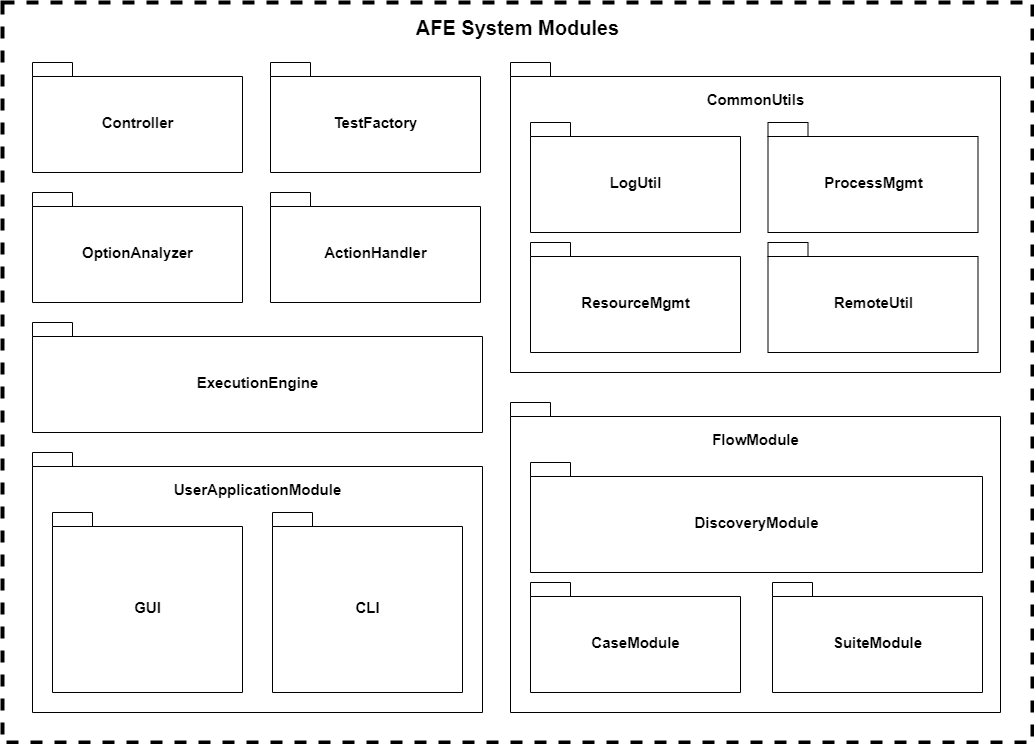

The diagram above was exported from draw.io. Its source (the exported page's mxGraphModel, read from the mxfile embedded in the PNG):
<mxGraphModel dx="1952" dy="875" grid="1" gridSize="10" guides="1" tooltips="1" connect="1" arrows="1" fold="1" page="1" pageScale="1" pageWidth="850" pageHeight="1100" math="0" shadow="0">
  <root>
    <mxCell id="0" />
    <mxCell id="1" parent="0" />
    <mxCell id="H6G1Y5XVrIrB6jokHVJg-4" value="" style="rounded=0;whiteSpace=wrap;html=1;strokeWidth=4;dashed=1;" parent="1" vertex="1">
      <mxGeometry x="-640" y="130" width="1030" height="740" as="geometry" />
    </mxCell>
    <mxCell id="H6G1Y5XVrIrB6jokHVJg-1" value="&lt;font style=&quot;font-size: 15px&quot;&gt;Controller&lt;/font&gt;" style="shape=folder;fontStyle=1;spacingTop=10;tabWidth=40;tabHeight=14;tabPosition=left;html=1;" parent="1" vertex="1">
      <mxGeometry x="-610" y="190" width="210" height="110" as="geometry" />
    </mxCell>
    <mxCell id="H6G1Y5XVrIrB6jokHVJg-5" value="&lt;font style=&quot;font-size: 15px&quot;&gt;OptionAnalyzer&lt;/font&gt;" style="shape=folder;fontStyle=1;spacingTop=10;tabWidth=40;tabHeight=14;tabPosition=left;html=1;" parent="1" vertex="1">
      <mxGeometry x="-610" y="320" width="210" height="110" as="geometry" />
    </mxCell>
    <mxCell id="H6G1Y5XVrIrB6jokHVJg-6" value="&lt;font style=&quot;font-size: 15px&quot;&gt;ActionHandler&lt;/font&gt;" style="shape=folder;fontStyle=1;spacingTop=10;tabWidth=40;tabHeight=14;tabPosition=left;html=1;" parent="1" vertex="1">
      <mxGeometry x="-372" y="320" width="210" height="110" as="geometry" />
    </mxCell>
    <mxCell id="H6G1Y5XVrIrB6jokHVJg-8" value="&lt;font style=&quot;font-size: 15px&quot;&gt;ExecutionEngine&lt;/font&gt;" style="shape=folder;fontStyle=1;spacingTop=10;tabWidth=40;tabHeight=14;tabPosition=left;html=1;" parent="1" vertex="1">
      <mxGeometry x="-610" y="450" width="450" height="110" as="geometry" />
    </mxCell>
    <mxCell id="H6G1Y5XVrIrB6jokHVJg-9" value="" style="shape=folder;fontStyle=1;spacingTop=10;tabWidth=40;tabHeight=14;tabPosition=left;html=1;" parent="1" vertex="1">
      <mxGeometry x="-132" y="190" width="490" height="310" as="geometry" />
    </mxCell>
    <mxCell id="H6G1Y5XVrIrB6jokHVJg-10" value="&lt;b&gt;&lt;font style=&quot;font-size: 20px&quot;&gt;AFE System Modules&lt;/font&gt;&lt;/b&gt;" style="text;html=1;strokeColor=none;fillColor=none;align=center;verticalAlign=middle;whiteSpace=wrap;rounded=0;dashed=1;fontSize=15;" parent="1" vertex="1">
      <mxGeometry x="-260.5" y="140" width="271" height="30" as="geometry" />
    </mxCell>
    <mxCell id="H6G1Y5XVrIrB6jokHVJg-11" value="&lt;font style=&quot;font-size: 15px&quot;&gt;TestFactory&lt;/font&gt;" style="shape=folder;fontStyle=1;spacingTop=10;tabWidth=40;tabHeight=14;tabPosition=left;html=1;" parent="1" vertex="1">
      <mxGeometry x="-372" y="190" width="210" height="110" as="geometry" />
    </mxCell>
    <mxCell id="H6G1Y5XVrIrB6jokHVJg-12" value="" style="shape=folder;fontStyle=1;spacingTop=10;tabWidth=40;tabHeight=14;tabPosition=left;html=1;" parent="1" vertex="1">
      <mxGeometry x="-132" y="530" width="490" height="310" as="geometry" />
    </mxCell>
    <mxCell id="H6G1Y5XVrIrB6jokHVJg-13" value="&lt;font style=&quot;font-size: 15px&quot;&gt;&lt;b&gt;CommonUtils&lt;br&gt;&lt;/b&gt;&lt;/font&gt;" style="text;html=1;strokeColor=none;fillColor=none;align=center;verticalAlign=middle;whiteSpace=wrap;rounded=0;dashed=1;fontSize=20;" parent="1" vertex="1">
      <mxGeometry x="20.5" y="210" width="185" height="30" as="geometry" />
    </mxCell>
    <mxCell id="H6G1Y5XVrIrB6jokHVJg-15" value="&lt;font style=&quot;font-size: 15px&quot;&gt;LogUtil&lt;/font&gt;" style="shape=folder;fontStyle=1;spacingTop=10;tabWidth=40;tabHeight=14;tabPosition=left;html=1;" parent="1" vertex="1">
      <mxGeometry x="-112" y="250" width="210" height="110" as="geometry" />
    </mxCell>
    <mxCell id="H6G1Y5XVrIrB6jokHVJg-16" value="&lt;font style=&quot;font-size: 15px&quot;&gt;ProcessMgmt&lt;/font&gt;" style="shape=folder;fontStyle=1;spacingTop=10;tabWidth=40;tabHeight=14;tabPosition=left;html=1;" parent="1" vertex="1">
      <mxGeometry x="125.5" y="250" width="210" height="110" as="geometry" />
    </mxCell>
    <mxCell id="H6G1Y5XVrIrB6jokHVJg-17" value="&lt;font style=&quot;font-size: 15px&quot;&gt;RemoteUtil&lt;/font&gt;" style="shape=folder;fontStyle=1;spacingTop=10;tabWidth=40;tabHeight=14;tabPosition=left;html=1;" parent="1" vertex="1">
      <mxGeometry x="125.5" y="370" width="210" height="110" as="geometry" />
    </mxCell>
    <mxCell id="H6G1Y5XVrIrB6jokHVJg-18" value="&lt;font style=&quot;font-size: 15px&quot;&gt;ResourceMgmt&lt;/font&gt;" style="shape=folder;fontStyle=1;spacingTop=10;tabWidth=40;tabHeight=14;tabPosition=left;html=1;" parent="1" vertex="1">
      <mxGeometry x="-112" y="370" width="210" height="110" as="geometry" />
    </mxCell>
    <mxCell id="H6G1Y5XVrIrB6jokHVJg-19" value="&lt;font style=&quot;font-size: 15px&quot;&gt;&lt;b&gt;FlowModule&lt;br&gt;&lt;/b&gt;&lt;/font&gt;" style="text;html=1;strokeColor=none;fillColor=none;align=center;verticalAlign=middle;whiteSpace=wrap;rounded=0;dashed=1;fontSize=20;" parent="1" vertex="1">
      <mxGeometry x="20.5" y="550" width="185" height="30" as="geometry" />
    </mxCell>
    <mxCell id="H6G1Y5XVrIrB6jokHVJg-20" value="&lt;font style=&quot;font-size: 15px&quot;&gt;DiscoveryModule&lt;/font&gt;" style="shape=folder;fontStyle=1;spacingTop=10;tabWidth=40;tabHeight=14;tabPosition=left;html=1;" parent="1" vertex="1">
      <mxGeometry x="-112" y="590" width="452" height="110" as="geometry" />
    </mxCell>
    <mxCell id="H6G1Y5XVrIrB6jokHVJg-21" value="&lt;font style=&quot;font-size: 15px&quot;&gt;SuiteModule&lt;/font&gt;" style="shape=folder;fontStyle=1;spacingTop=10;tabWidth=40;tabHeight=14;tabPosition=left;html=1;" parent="1" vertex="1">
      <mxGeometry x="130" y="710" width="210" height="110" as="geometry" />
    </mxCell>
    <mxCell id="H6G1Y5XVrIrB6jokHVJg-22" value="&lt;font style=&quot;font-size: 15px&quot;&gt;CaseModule&lt;/font&gt;" style="shape=folder;fontStyle=1;spacingTop=10;tabWidth=40;tabHeight=14;tabPosition=left;html=1;" parent="1" vertex="1">
      <mxGeometry x="-112" y="710" width="210" height="110" as="geometry" />
    </mxCell>
    <mxCell id="H6G1Y5XVrIrB6jokHVJg-26" value="" style="shape=folder;fontStyle=1;spacingTop=10;tabWidth=40;tabHeight=14;tabPosition=left;html=1;" parent="1" vertex="1">
      <mxGeometry x="-610" y="580" width="450" height="260" as="geometry" />
    </mxCell>
    <mxCell id="H6G1Y5XVrIrB6jokHVJg-32" value="&lt;font style=&quot;font-size: 15px&quot;&gt;CLI&lt;/font&gt;" style="shape=folder;fontStyle=1;spacingTop=10;tabWidth=40;tabHeight=14;tabPosition=left;html=1;" parent="1" vertex="1">
      <mxGeometry x="-370" y="640" width="190" height="180" as="geometry" />
    </mxCell>
    <mxCell id="H6G1Y5XVrIrB6jokHVJg-33" value="&lt;font style=&quot;font-size: 15px&quot;&gt;&lt;b&gt;UserApplicationModule&lt;br&gt;&lt;/b&gt;&lt;/font&gt;" style="text;html=1;strokeColor=none;fillColor=none;align=center;verticalAlign=middle;whiteSpace=wrap;rounded=0;dashed=1;fontSize=20;" parent="1" vertex="1">
      <mxGeometry x="-477.5" y="600" width="185" height="30" as="geometry" />
    </mxCell>
    <mxCell id="C6LId-916bINc72xttyE-1" value="&lt;span style=&quot;font-size: 15px&quot;&gt;GUI&lt;/span&gt;" style="shape=folder;fontStyle=1;spacingTop=10;tabWidth=40;tabHeight=14;tabPosition=left;html=1;" parent="1" vertex="1">
      <mxGeometry x="-590" y="640" width="190" height="180" as="geometry" />
    </mxCell>
  </root>
</mxGraphModel>